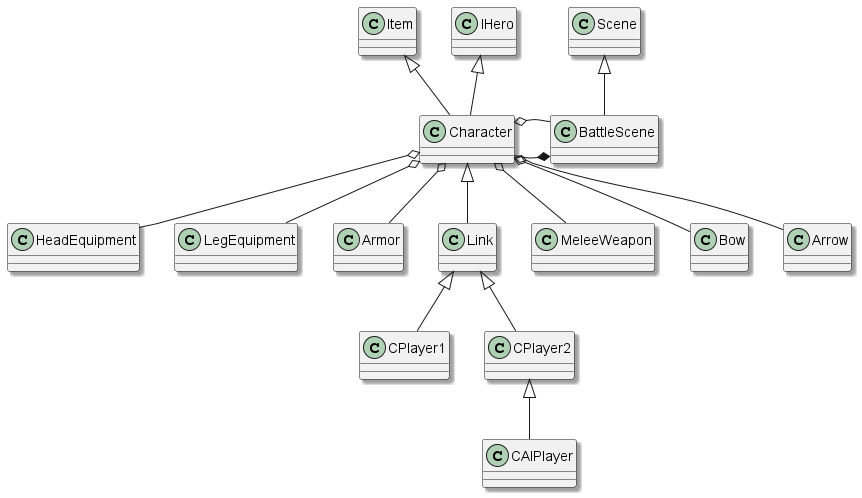

The diagram above was rendered by PlantUML. Its source (embedded in the PNG):
@startuml

skinparam shadowing true


Item <|-- Character
IHero <|-- Character

Scene <|-- BattleScene
BattleScene *-left- Character
Character o-- BattleScene

Character o-- HeadEquipment
Character o-- LegEquipment
Character o-- Armor

Character <|-down- Link
Link <|-- CPlayer1
Link <|-- CPlayer2
CPlayer2 <|-- CAIPlayer

Character o-- MeleeWeapon
Character o-- Bow
Character o-- Arrow

' Weapon <|-- MeleeWeapon
' Weapon <|-- RangedWeapon

' RangedWeapon <|-- Bow
' RangedWeapon <|-- Arrow

@enduml